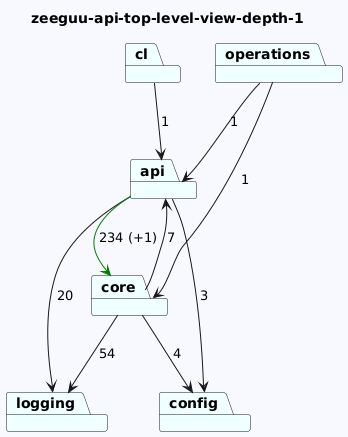

The diagram above was rendered by PlantUML. Its source (embedded in the PNG):
@startuml
skinparam backgroundColor GhostWhite
title zeeguu-api-top-level-view-depth-1
package "api" #Azure
package "operations" #Azure
package "cl" #Azure
package "core" #Azure
package "config" #Azure
package "logging" #Azure
"api"-->"config"  : 3
"api"-->"logging"  : 20
"api"-->"core" #Green : 234 (+1)
"operations"-->"api"  : 1
"operations"-->"core"  : 1
"cl"-->"api"  : 1
"core"-->"logging"  : 54
"core"-->"api"  : 7
"core"-->"config"  : 4
@enduml